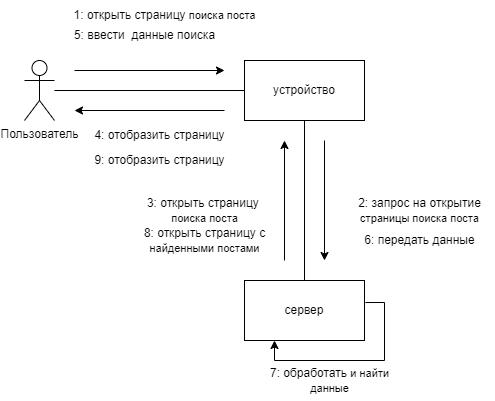

The diagram above was exported from draw.io. Its source (the exported page's mxGraphModel, read from the mxfile embedded in the PNG):
<mxGraphModel dx="1461" dy="581" grid="1" gridSize="10" guides="1" tooltips="1" connect="1" arrows="1" fold="1" page="1" pageScale="1" pageWidth="850" pageHeight="1100" math="0" shadow="0" extFonts="Permanent Marker^https://fonts.googleapis.com/css?family=Permanent+Marker">
  <root>
    <mxCell id="0" />
    <mxCell id="1" parent="0" />
    <mxCell id="smu0fu6WSrhNJ-aTNM-A-1" value="Пользователь" style="shape=umlActor;verticalLabelPosition=bottom;verticalAlign=top;html=1;outlineConnect=0;" vertex="1" parent="1">
      <mxGeometry x="130" y="180" width="30" height="60" as="geometry" />
    </mxCell>
    <mxCell id="smu0fu6WSrhNJ-aTNM-A-2" value="устройство" style="rounded=0;whiteSpace=wrap;html=1;" vertex="1" parent="1">
      <mxGeometry x="350" y="180" width="120" height="60" as="geometry" />
    </mxCell>
    <mxCell id="smu0fu6WSrhNJ-aTNM-A-3" value="сервер" style="rounded=0;whiteSpace=wrap;html=1;" vertex="1" parent="1">
      <mxGeometry x="350" y="400" width="120" height="60" as="geometry" />
    </mxCell>
    <mxCell id="smu0fu6WSrhNJ-aTNM-A-8" value="" style="endArrow=none;html=1;rounded=0;" edge="1" parent="1" source="smu0fu6WSrhNJ-aTNM-A-1" target="smu0fu6WSrhNJ-aTNM-A-2">
      <mxGeometry width="50" height="50" relative="1" as="geometry">
        <mxPoint x="400" y="330" as="sourcePoint" />
        <mxPoint x="450" y="280" as="targetPoint" />
      </mxGeometry>
    </mxCell>
    <mxCell id="smu0fu6WSrhNJ-aTNM-A-9" value="" style="endArrow=none;html=1;rounded=0;" edge="1" parent="1" source="smu0fu6WSrhNJ-aTNM-A-3" target="smu0fu6WSrhNJ-aTNM-A-2">
      <mxGeometry width="50" height="50" relative="1" as="geometry">
        <mxPoint x="400" y="330" as="sourcePoint" />
        <mxPoint x="450" y="280" as="targetPoint" />
      </mxGeometry>
    </mxCell>
    <mxCell id="smu0fu6WSrhNJ-aTNM-A-10" value="" style="endArrow=classic;html=1;rounded=0;" edge="1" parent="1">
      <mxGeometry width="50" height="50" relative="1" as="geometry">
        <mxPoint x="180" y="190" as="sourcePoint" />
        <mxPoint x="330" y="190" as="targetPoint" />
      </mxGeometry>
    </mxCell>
    <mxCell id="smu0fu6WSrhNJ-aTNM-A-11" value="" style="endArrow=classic;html=1;rounded=0;" edge="1" parent="1">
      <mxGeometry width="50" height="50" relative="1" as="geometry">
        <mxPoint x="330" y="230" as="sourcePoint" />
        <mxPoint x="180" y="230" as="targetPoint" />
      </mxGeometry>
    </mxCell>
    <mxCell id="smu0fu6WSrhNJ-aTNM-A-12" value="" style="endArrow=classic;html=1;rounded=0;" edge="1" parent="1">
      <mxGeometry width="50" height="50" relative="1" as="geometry">
        <mxPoint x="430" y="260" as="sourcePoint" />
        <mxPoint x="430" y="380" as="targetPoint" />
      </mxGeometry>
    </mxCell>
    <mxCell id="smu0fu6WSrhNJ-aTNM-A-13" value="" style="endArrow=classic;html=1;rounded=0;" edge="1" parent="1">
      <mxGeometry width="50" height="50" relative="1" as="geometry">
        <mxPoint x="390" y="380" as="sourcePoint" />
        <mxPoint x="390" y="260" as="targetPoint" />
      </mxGeometry>
    </mxCell>
    <mxCell id="smu0fu6WSrhNJ-aTNM-A-14" value="1:&amp;nbsp;открыть страницу&amp;nbsp;&lt;span style=&quot;font-size: 11px; background-color: rgb(255, 255, 255);&quot;&gt;поиска поста&lt;/span&gt;" style="text;html=1;align=center;verticalAlign=middle;resizable=0;points=[];autosize=1;strokeColor=none;fillColor=none;" vertex="1" parent="1">
      <mxGeometry x="165" y="120" width="210" height="30" as="geometry" />
    </mxCell>
    <mxCell id="smu0fu6WSrhNJ-aTNM-A-16" value="2:&amp;nbsp;запрос на открытие&lt;br style=&quot;border-color: var(--border-color); font-size: 11px;&quot;&gt;&lt;span style=&quot;font-size: 11px; background-color: rgb(255, 255, 255);&quot;&gt;страницы поиска поста&lt;/span&gt;" style="text;html=1;align=center;verticalAlign=middle;resizable=0;points=[];autosize=1;strokeColor=none;fillColor=none;" vertex="1" parent="1">
      <mxGeometry x="450" y="310" width="150" height="40" as="geometry" />
    </mxCell>
    <mxCell id="smu0fu6WSrhNJ-aTNM-A-17" value="3:&amp;nbsp;открыть страницу&amp;nbsp;&lt;br style=&quot;border-color: var(--border-color); font-size: 11px;&quot;&gt;&lt;span style=&quot;font-size: 11px; background-color: rgb(255, 255, 255);&quot;&gt;поиска поста&lt;/span&gt;" style="text;html=1;align=center;verticalAlign=middle;resizable=0;points=[];autosize=1;strokeColor=none;fillColor=none;" vertex="1" parent="1">
      <mxGeometry x="240" y="310" width="140" height="40" as="geometry" />
    </mxCell>
    <mxCell id="smu0fu6WSrhNJ-aTNM-A-18" value="4:&amp;nbsp;отобразить страницу" style="text;html=1;align=center;verticalAlign=middle;resizable=0;points=[];autosize=1;strokeColor=none;fillColor=none;" vertex="1" parent="1">
      <mxGeometry x="190" y="240" width="150" height="30" as="geometry" />
    </mxCell>
    <mxCell id="smu0fu6WSrhNJ-aTNM-A-19" value="5:&amp;nbsp;ввести&amp;nbsp; данные поиска" style="text;html=1;align=center;verticalAlign=middle;resizable=0;points=[];autosize=1;strokeColor=none;fillColor=none;" vertex="1" parent="1">
      <mxGeometry x="170" y="140" width="160" height="30" as="geometry" />
    </mxCell>
    <mxCell id="smu0fu6WSrhNJ-aTNM-A-20" value="6:&amp;nbsp;передать данные" style="text;html=1;align=center;verticalAlign=middle;resizable=0;points=[];autosize=1;strokeColor=none;fillColor=none;rotation=0;" vertex="1" parent="1">
      <mxGeometry x="460" y="345" width="130" height="30" as="geometry" />
    </mxCell>
    <mxCell id="smu0fu6WSrhNJ-aTNM-A-21" value="8:&amp;nbsp;открыть страницу с&lt;br style=&quot;border-color: var(--border-color); font-size: 11px;&quot;&gt;&lt;span style=&quot;font-size: 11px; background-color: rgb(255, 255, 255);&quot;&gt;найденными постами&lt;/span&gt;" style="text;html=1;align=center;verticalAlign=middle;resizable=0;points=[];autosize=1;strokeColor=none;fillColor=none;" vertex="1" parent="1">
      <mxGeometry x="240" y="340" width="140" height="40" as="geometry" />
    </mxCell>
    <mxCell id="smu0fu6WSrhNJ-aTNM-A-22" value="9:&amp;nbsp;отобразить страницу" style="text;html=1;align=center;verticalAlign=middle;resizable=0;points=[];autosize=1;strokeColor=none;fillColor=none;" vertex="1" parent="1">
      <mxGeometry x="190" y="265" width="150" height="30" as="geometry" />
    </mxCell>
    <mxCell id="smu0fu6WSrhNJ-aTNM-A-23" value="" style="endArrow=classic;html=1;rounded=0;exitX=1.008;exitY=0.367;exitDx=0;exitDy=0;exitPerimeter=0;entryX=0.25;entryY=1;entryDx=0;entryDy=0;" edge="1" parent="1" source="smu0fu6WSrhNJ-aTNM-A-3" target="smu0fu6WSrhNJ-aTNM-A-3">
      <mxGeometry width="50" height="50" relative="1" as="geometry">
        <mxPoint x="280" y="320" as="sourcePoint" />
        <mxPoint x="330" y="270" as="targetPoint" />
        <Array as="points">
          <mxPoint x="490" y="422" />
          <mxPoint x="490" y="480" />
          <mxPoint x="380" y="480" />
        </Array>
      </mxGeometry>
    </mxCell>
    <mxCell id="smu0fu6WSrhNJ-aTNM-A-24" value="7: обработать&amp;nbsp;&lt;span style=&quot;font-size: 11px; background-color: rgb(255, 255, 255);&quot;&gt;и найти&lt;/span&gt;&lt;br style=&quot;border-color: var(--border-color); font-size: 11px;&quot;&gt;&lt;span style=&quot;font-size: 11px; background-color: rgb(255, 255, 255);&quot;&gt;данные&lt;/span&gt;" style="text;html=1;align=center;verticalAlign=middle;resizable=0;points=[];autosize=1;strokeColor=none;fillColor=none;" vertex="1" parent="1">
      <mxGeometry x="365" y="480" width="140" height="40" as="geometry" />
    </mxCell>
  </root>
</mxGraphModel>